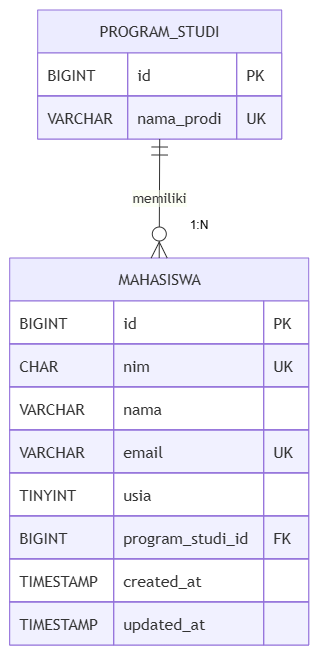

The diagram above was exported from draw.io. Its source (the exported page's mxGraphModel, read from the mxfile embedded in the PNG):
<mxGraphModel dx="1012" dy="-513" grid="1" gridSize="10" guides="1" tooltips="1" connect="1" arrows="1" fold="1" page="1" pageScale="1" pageWidth="850" pageHeight="1100" math="0" shadow="0">
  <root>
    <mxCell id="0" />
    <mxCell id="1" parent="0" />
    <UserObject label="" mermaidData="{&#10;  &quot;data&quot;: &quot;erDiagram\n    PROGRAM_STUDI ||--o{ MAHASISWA : memiliki\n\n    PROGRAM_STUDI {\n        BIGINT id PK\n        VARCHAR nama_prodi UK\n    }\n\n    MAHASISWA {\n        BIGINT id PK\n        CHAR nim UK\n        VARCHAR nama\n        VARCHAR email UK\n        TINYINT usia\n        BIGINT program_studi_id FK\n        TIMESTAMP created_at\n        TIMESTAMP updated_at\n    }&quot;,&#10;  &quot;config&quot;: null&#10;}" id="DqveQFz_W3m9mzxgMjLu-1">
      <mxCell connectable="0" parent="1" style="group;transparentBounds=1;editIcon=1;lockedGroup=0;groupPadding=10;" vertex="1">
        <mxGeometry as="geometry" />
      </mxCell>
    </UserObject>
    <UserObject label="PROGRAM_STUDI" mermaidId="n:PROGRAM_STUDI" mermaidBaseStyle="shape=table;startSize=43;container=1;collapsible=0;childLayout=tableLayout;fixedRows=1;rowLines=1;fontSize=16;fontFamily=Trebuchet MS,Verdana,Arial,sans-serif;strokeWidth=1;align=center;resizeLast=1;html=1;fillColor=light-dark(#ECECFF,#1f2020);strokeColor=light-dark(#9370DB,#cccccc);fontColor=light-dark(#333333,#cccccc);" mermaidBaseValue="PROGRAM_STUDI" id="DqveQFz_W3m9mzxgMjLu-2">
      <mxCell parent="DqveQFz_W3m9mzxgMjLu-1" style="shape=table;startSize=43;container=1;collapsible=0;childLayout=tableLayout;fixedRows=1;rowLines=1;fontSize=16;fontFamily=Trebuchet MS,Verdana,Arial,sans-serif;strokeWidth=1;align=center;resizeLast=1;html=1;fillColor=light-dark(#ECECFF,#1f2020);strokeColor=light-dark(#9370DB,#cccccc);fontColor=light-dark(#333333,#cccccc);" vertex="1">
        <mxGeometry height="129" width="244" x="698" y="1670" as="geometry" />
      </mxCell>
    </UserObject>
    <mxCell id="DqveQFz_W3m9mzxgMjLu-3" parent="DqveQFz_W3m9mzxgMjLu-2" style="shape=tableRow;horizontal=0;startSize=0;swimlaneHead=0;swimlaneBody=1;fillColor=light-dark(#ffffff,#1f2020);strokeColor=inherit;strokeWidth=1;collapsible=0;dropTarget=0;points=[[0,0.5],[1,0.5]];portConstraint=eastwest;top=0;left=0;right=0;bottom=0;" vertex="1">
      <mxGeometry height="43" width="244" y="43" as="geometry" />
    </mxCell>
    <mxCell id="DqveQFz_W3m9mzxgMjLu-4" parent="DqveQFz_W3m9mzxgMjLu-3" style="shape=partialRectangle;connectable=0;fillColor=none;strokeColor=light-dark(#9370DB,#cccccc);strokeWidth=1;fontColor=light-dark(#333333,#cccccc);fontFamily=Trebuchet MS,Verdana,Arial,sans-serif;top=1;left=1;bottom=1;right=1;align=left;spacingLeft=8;overflow=hidden;fontSize=16;" value="BIGINT" vertex="1">
      <mxGeometry height="43" width="90" as="geometry">
        <mxRectangle height="43" width="90" as="alternateBounds" />
      </mxGeometry>
    </mxCell>
    <mxCell id="DqveQFz_W3m9mzxgMjLu-5" parent="DqveQFz_W3m9mzxgMjLu-3" style="shape=partialRectangle;connectable=0;fillColor=none;strokeColor=light-dark(#9370DB,#cccccc);strokeWidth=1;fontColor=light-dark(#333333,#cccccc);fontFamily=Trebuchet MS,Verdana,Arial,sans-serif;top=1;left=1;bottom=1;right=1;align=left;spacingLeft=8;overflow=hidden;fontSize=16;" value="id" vertex="1">
      <mxGeometry height="43" width="109" x="90" as="geometry">
        <mxRectangle height="43" width="109" as="alternateBounds" />
      </mxGeometry>
    </mxCell>
    <mxCell id="DqveQFz_W3m9mzxgMjLu-6" parent="DqveQFz_W3m9mzxgMjLu-3" style="shape=partialRectangle;connectable=0;fillColor=none;strokeColor=light-dark(#9370DB,#cccccc);strokeWidth=1;fontColor=light-dark(#333333,#cccccc);fontFamily=Trebuchet MS,Verdana,Arial,sans-serif;top=1;left=1;bottom=1;right=1;align=left;spacingLeft=8;overflow=hidden;fontSize=16;" value="PK" vertex="1">
      <mxGeometry height="43" width="45" x="199" as="geometry">
        <mxRectangle height="43" width="45" as="alternateBounds" />
      </mxGeometry>
    </mxCell>
    <mxCell id="DqveQFz_W3m9mzxgMjLu-7" parent="DqveQFz_W3m9mzxgMjLu-2" style="shape=tableRow;horizontal=0;startSize=0;swimlaneHead=0;swimlaneBody=1;fillColor=light-dark(#F1F1FF,#1f2020);strokeColor=inherit;strokeWidth=1;collapsible=0;dropTarget=0;points=[[0,0.5],[1,0.5]];portConstraint=eastwest;top=0;left=0;right=0;bottom=0;" vertex="1">
      <mxGeometry height="43" width="244" y="86" as="geometry" />
    </mxCell>
    <mxCell id="DqveQFz_W3m9mzxgMjLu-8" parent="DqveQFz_W3m9mzxgMjLu-7" style="shape=partialRectangle;connectable=0;fillColor=none;strokeColor=light-dark(#9370DB,#cccccc);strokeWidth=1;fontColor=light-dark(#333333,#cccccc);fontFamily=Trebuchet MS,Verdana,Arial,sans-serif;top=1;left=1;bottom=1;right=1;align=left;spacingLeft=8;overflow=hidden;fontSize=16;" value="VARCHAR" vertex="1">
      <mxGeometry height="43" width="90" as="geometry">
        <mxRectangle height="43" width="90" as="alternateBounds" />
      </mxGeometry>
    </mxCell>
    <mxCell id="DqveQFz_W3m9mzxgMjLu-9" parent="DqveQFz_W3m9mzxgMjLu-7" style="shape=partialRectangle;connectable=0;fillColor=none;strokeColor=light-dark(#9370DB,#cccccc);strokeWidth=1;fontColor=light-dark(#333333,#cccccc);fontFamily=Trebuchet MS,Verdana,Arial,sans-serif;top=1;left=1;bottom=1;right=1;align=left;spacingLeft=8;overflow=hidden;fontSize=16;" value="nama_prodi" vertex="1">
      <mxGeometry height="43" width="109" x="90" as="geometry">
        <mxRectangle height="43" width="109" as="alternateBounds" />
      </mxGeometry>
    </mxCell>
    <mxCell id="DqveQFz_W3m9mzxgMjLu-10" parent="DqveQFz_W3m9mzxgMjLu-7" style="shape=partialRectangle;connectable=0;fillColor=none;strokeColor=light-dark(#9370DB,#cccccc);strokeWidth=1;fontColor=light-dark(#333333,#cccccc);fontFamily=Trebuchet MS,Verdana,Arial,sans-serif;top=1;left=1;bottom=1;right=1;align=left;spacingLeft=8;overflow=hidden;fontSize=16;" value="UK" vertex="1">
      <mxGeometry height="43" width="45" x="199" as="geometry">
        <mxRectangle height="43" width="45" as="alternateBounds" />
      </mxGeometry>
    </mxCell>
    <UserObject label="MAHASISWA" mermaidId="n:MAHASISWA" mermaidBaseStyle="shape=table;startSize=43;container=1;collapsible=0;childLayout=tableLayout;fixedRows=1;rowLines=1;fontSize=16;fontFamily=Trebuchet MS,Verdana,Arial,sans-serif;strokeWidth=1;align=center;resizeLast=1;html=1;fillColor=light-dark(#ECECFF,#1f2020);strokeColor=light-dark(#9370DB,#cccccc);fontColor=light-dark(#333333,#cccccc);" mermaidBaseValue="MAHASISWA" id="DqveQFz_W3m9mzxgMjLu-11">
      <mxCell parent="DqveQFz_W3m9mzxgMjLu-1" style="shape=table;startSize=43;container=1;collapsible=0;childLayout=tableLayout;fixedRows=1;rowLines=1;fontSize=16;fontFamily=Trebuchet MS,Verdana,Arial,sans-serif;strokeWidth=1;align=center;resizeLast=1;html=1;fillColor=light-dark(#ECECFF,#1f2020);strokeColor=light-dark(#9370DB,#cccccc);fontColor=light-dark(#333333,#cccccc);" vertex="1">
        <mxGeometry height="387" width="299" x="670" y="1918" as="geometry" />
      </mxCell>
    </UserObject>
    <mxCell id="DqveQFz_W3m9mzxgMjLu-12" parent="DqveQFz_W3m9mzxgMjLu-11" style="shape=tableRow;horizontal=0;startSize=0;swimlaneHead=0;swimlaneBody=1;fillColor=light-dark(#ffffff,#1f2020);strokeColor=inherit;strokeWidth=1;collapsible=0;dropTarget=0;points=[[0,0.5],[1,0.5]];portConstraint=eastwest;top=0;left=0;right=0;bottom=0;" vertex="1">
      <mxGeometry height="43" width="299" y="43" as="geometry" />
    </mxCell>
    <mxCell id="DqveQFz_W3m9mzxgMjLu-13" parent="DqveQFz_W3m9mzxgMjLu-12" style="shape=partialRectangle;connectable=0;fillColor=none;strokeColor=light-dark(#9370DB,#cccccc);strokeWidth=1;fontColor=light-dark(#333333,#cccccc);fontFamily=Trebuchet MS,Verdana,Arial,sans-serif;top=1;left=1;bottom=1;right=1;align=left;spacingLeft=8;overflow=hidden;fontSize=16;" value="BIGINT" vertex="1">
      <mxGeometry height="43" width="104" as="geometry">
        <mxRectangle height="43" width="104" as="alternateBounds" />
      </mxGeometry>
    </mxCell>
    <mxCell id="DqveQFz_W3m9mzxgMjLu-14" parent="DqveQFz_W3m9mzxgMjLu-12" style="shape=partialRectangle;connectable=0;fillColor=none;strokeColor=light-dark(#9370DB,#cccccc);strokeWidth=1;fontColor=light-dark(#333333,#cccccc);fontFamily=Trebuchet MS,Verdana,Arial,sans-serif;top=1;left=1;bottom=1;right=1;align=left;spacingLeft=8;overflow=hidden;fontSize=16;" value="id" vertex="1">
      <mxGeometry height="43" width="150" x="104" as="geometry">
        <mxRectangle height="43" width="150" as="alternateBounds" />
      </mxGeometry>
    </mxCell>
    <mxCell id="DqveQFz_W3m9mzxgMjLu-15" parent="DqveQFz_W3m9mzxgMjLu-12" style="shape=partialRectangle;connectable=0;fillColor=none;strokeColor=light-dark(#9370DB,#cccccc);strokeWidth=1;fontColor=light-dark(#333333,#cccccc);fontFamily=Trebuchet MS,Verdana,Arial,sans-serif;top=1;left=1;bottom=1;right=1;align=left;spacingLeft=8;overflow=hidden;fontSize=16;" value="PK" vertex="1">
      <mxGeometry height="43" width="45" x="254" as="geometry">
        <mxRectangle height="43" width="45" as="alternateBounds" />
      </mxGeometry>
    </mxCell>
    <mxCell id="DqveQFz_W3m9mzxgMjLu-16" parent="DqveQFz_W3m9mzxgMjLu-11" style="shape=tableRow;horizontal=0;startSize=0;swimlaneHead=0;swimlaneBody=1;fillColor=light-dark(#F1F1FF,#1f2020);strokeColor=inherit;strokeWidth=1;collapsible=0;dropTarget=0;points=[[0,0.5],[1,0.5]];portConstraint=eastwest;top=0;left=0;right=0;bottom=0;" vertex="1">
      <mxGeometry height="43" width="299" y="86" as="geometry" />
    </mxCell>
    <mxCell id="DqveQFz_W3m9mzxgMjLu-17" parent="DqveQFz_W3m9mzxgMjLu-16" style="shape=partialRectangle;connectable=0;fillColor=none;strokeColor=light-dark(#9370DB,#cccccc);strokeWidth=1;fontColor=light-dark(#333333,#cccccc);fontFamily=Trebuchet MS,Verdana,Arial,sans-serif;top=1;left=1;bottom=1;right=1;align=left;spacingLeft=8;overflow=hidden;fontSize=16;" value="CHAR" vertex="1">
      <mxGeometry height="43" width="104" as="geometry">
        <mxRectangle height="43" width="104" as="alternateBounds" />
      </mxGeometry>
    </mxCell>
    <mxCell id="DqveQFz_W3m9mzxgMjLu-18" parent="DqveQFz_W3m9mzxgMjLu-16" style="shape=partialRectangle;connectable=0;fillColor=none;strokeColor=light-dark(#9370DB,#cccccc);strokeWidth=1;fontColor=light-dark(#333333,#cccccc);fontFamily=Trebuchet MS,Verdana,Arial,sans-serif;top=1;left=1;bottom=1;right=1;align=left;spacingLeft=8;overflow=hidden;fontSize=16;" value="nim" vertex="1">
      <mxGeometry height="43" width="150" x="104" as="geometry">
        <mxRectangle height="43" width="150" as="alternateBounds" />
      </mxGeometry>
    </mxCell>
    <mxCell id="DqveQFz_W3m9mzxgMjLu-19" parent="DqveQFz_W3m9mzxgMjLu-16" style="shape=partialRectangle;connectable=0;fillColor=none;strokeColor=light-dark(#9370DB,#cccccc);strokeWidth=1;fontColor=light-dark(#333333,#cccccc);fontFamily=Trebuchet MS,Verdana,Arial,sans-serif;top=1;left=1;bottom=1;right=1;align=left;spacingLeft=8;overflow=hidden;fontSize=16;" value="UK" vertex="1">
      <mxGeometry height="43" width="45" x="254" as="geometry">
        <mxRectangle height="43" width="45" as="alternateBounds" />
      </mxGeometry>
    </mxCell>
    <mxCell id="DqveQFz_W3m9mzxgMjLu-20" parent="DqveQFz_W3m9mzxgMjLu-11" style="shape=tableRow;horizontal=0;startSize=0;swimlaneHead=0;swimlaneBody=1;fillColor=light-dark(#ffffff,#1f2020);strokeColor=inherit;strokeWidth=1;collapsible=0;dropTarget=0;points=[[0,0.5],[1,0.5]];portConstraint=eastwest;top=0;left=0;right=0;bottom=0;" vertex="1">
      <mxGeometry height="43" width="299" y="129" as="geometry" />
    </mxCell>
    <mxCell id="DqveQFz_W3m9mzxgMjLu-21" parent="DqveQFz_W3m9mzxgMjLu-20" style="shape=partialRectangle;connectable=0;fillColor=none;strokeColor=light-dark(#9370DB,#cccccc);strokeWidth=1;fontColor=light-dark(#333333,#cccccc);fontFamily=Trebuchet MS,Verdana,Arial,sans-serif;top=1;left=1;bottom=1;right=1;align=left;spacingLeft=8;overflow=hidden;fontSize=16;" value="VARCHAR" vertex="1">
      <mxGeometry height="43" width="104" as="geometry">
        <mxRectangle height="43" width="104" as="alternateBounds" />
      </mxGeometry>
    </mxCell>
    <mxCell id="DqveQFz_W3m9mzxgMjLu-22" parent="DqveQFz_W3m9mzxgMjLu-20" style="shape=partialRectangle;connectable=0;fillColor=none;strokeColor=light-dark(#9370DB,#cccccc);strokeWidth=1;fontColor=light-dark(#333333,#cccccc);fontFamily=Trebuchet MS,Verdana,Arial,sans-serif;top=1;left=1;bottom=1;right=1;align=left;spacingLeft=8;overflow=hidden;fontSize=16;" value="nama" vertex="1">
      <mxGeometry height="43" width="150" x="104" as="geometry">
        <mxRectangle height="43" width="150" as="alternateBounds" />
      </mxGeometry>
    </mxCell>
    <mxCell id="DqveQFz_W3m9mzxgMjLu-23" parent="DqveQFz_W3m9mzxgMjLu-20" style="shape=partialRectangle;connectable=0;fillColor=none;strokeColor=light-dark(#9370DB,#cccccc);strokeWidth=1;fontColor=light-dark(#333333,#cccccc);fontFamily=Trebuchet MS,Verdana,Arial,sans-serif;top=1;left=1;bottom=1;right=1;align=left;spacingLeft=8;overflow=hidden;fontSize=16;" value="" vertex="1">
      <mxGeometry height="43" width="45" x="254" as="geometry">
        <mxRectangle height="43" width="45" as="alternateBounds" />
      </mxGeometry>
    </mxCell>
    <mxCell id="DqveQFz_W3m9mzxgMjLu-24" parent="DqveQFz_W3m9mzxgMjLu-11" style="shape=tableRow;horizontal=0;startSize=0;swimlaneHead=0;swimlaneBody=1;fillColor=light-dark(#F1F1FF,#1f2020);strokeColor=inherit;strokeWidth=1;collapsible=0;dropTarget=0;points=[[0,0.5],[1,0.5]];portConstraint=eastwest;top=0;left=0;right=0;bottom=0;" vertex="1">
      <mxGeometry height="43" width="299" y="172" as="geometry" />
    </mxCell>
    <mxCell id="DqveQFz_W3m9mzxgMjLu-25" parent="DqveQFz_W3m9mzxgMjLu-24" style="shape=partialRectangle;connectable=0;fillColor=none;strokeColor=light-dark(#9370DB,#cccccc);strokeWidth=1;fontColor=light-dark(#333333,#cccccc);fontFamily=Trebuchet MS,Verdana,Arial,sans-serif;top=1;left=1;bottom=1;right=1;align=left;spacingLeft=8;overflow=hidden;fontSize=16;" value="VARCHAR" vertex="1">
      <mxGeometry height="43" width="104" as="geometry">
        <mxRectangle height="43" width="104" as="alternateBounds" />
      </mxGeometry>
    </mxCell>
    <mxCell id="DqveQFz_W3m9mzxgMjLu-26" parent="DqveQFz_W3m9mzxgMjLu-24" style="shape=partialRectangle;connectable=0;fillColor=none;strokeColor=light-dark(#9370DB,#cccccc);strokeWidth=1;fontColor=light-dark(#333333,#cccccc);fontFamily=Trebuchet MS,Verdana,Arial,sans-serif;top=1;left=1;bottom=1;right=1;align=left;spacingLeft=8;overflow=hidden;fontSize=16;" value="email" vertex="1">
      <mxGeometry height="43" width="150" x="104" as="geometry">
        <mxRectangle height="43" width="150" as="alternateBounds" />
      </mxGeometry>
    </mxCell>
    <mxCell id="DqveQFz_W3m9mzxgMjLu-27" parent="DqveQFz_W3m9mzxgMjLu-24" style="shape=partialRectangle;connectable=0;fillColor=none;strokeColor=light-dark(#9370DB,#cccccc);strokeWidth=1;fontColor=light-dark(#333333,#cccccc);fontFamily=Trebuchet MS,Verdana,Arial,sans-serif;top=1;left=1;bottom=1;right=1;align=left;spacingLeft=8;overflow=hidden;fontSize=16;" value="UK" vertex="1">
      <mxGeometry height="43" width="45" x="254" as="geometry">
        <mxRectangle height="43" width="45" as="alternateBounds" />
      </mxGeometry>
    </mxCell>
    <mxCell id="DqveQFz_W3m9mzxgMjLu-28" parent="DqveQFz_W3m9mzxgMjLu-11" style="shape=tableRow;horizontal=0;startSize=0;swimlaneHead=0;swimlaneBody=1;fillColor=light-dark(#ffffff,#1f2020);strokeColor=inherit;strokeWidth=1;collapsible=0;dropTarget=0;points=[[0,0.5],[1,0.5]];portConstraint=eastwest;top=0;left=0;right=0;bottom=0;" vertex="1">
      <mxGeometry height="43" width="299" y="215" as="geometry" />
    </mxCell>
    <mxCell id="DqveQFz_W3m9mzxgMjLu-29" parent="DqveQFz_W3m9mzxgMjLu-28" style="shape=partialRectangle;connectable=0;fillColor=none;strokeColor=light-dark(#9370DB,#cccccc);strokeWidth=1;fontColor=light-dark(#333333,#cccccc);fontFamily=Trebuchet MS,Verdana,Arial,sans-serif;top=1;left=1;bottom=1;right=1;align=left;spacingLeft=8;overflow=hidden;fontSize=16;" value="TINYINT" vertex="1">
      <mxGeometry height="43" width="104" as="geometry">
        <mxRectangle height="43" width="104" as="alternateBounds" />
      </mxGeometry>
    </mxCell>
    <mxCell id="DqveQFz_W3m9mzxgMjLu-30" parent="DqveQFz_W3m9mzxgMjLu-28" style="shape=partialRectangle;connectable=0;fillColor=none;strokeColor=light-dark(#9370DB,#cccccc);strokeWidth=1;fontColor=light-dark(#333333,#cccccc);fontFamily=Trebuchet MS,Verdana,Arial,sans-serif;top=1;left=1;bottom=1;right=1;align=left;spacingLeft=8;overflow=hidden;fontSize=16;" value="usia" vertex="1">
      <mxGeometry height="43" width="150" x="104" as="geometry">
        <mxRectangle height="43" width="150" as="alternateBounds" />
      </mxGeometry>
    </mxCell>
    <mxCell id="DqveQFz_W3m9mzxgMjLu-31" parent="DqveQFz_W3m9mzxgMjLu-28" style="shape=partialRectangle;connectable=0;fillColor=none;strokeColor=light-dark(#9370DB,#cccccc);strokeWidth=1;fontColor=light-dark(#333333,#cccccc);fontFamily=Trebuchet MS,Verdana,Arial,sans-serif;top=1;left=1;bottom=1;right=1;align=left;spacingLeft=8;overflow=hidden;fontSize=16;" value="" vertex="1">
      <mxGeometry height="43" width="45" x="254" as="geometry">
        <mxRectangle height="43" width="45" as="alternateBounds" />
      </mxGeometry>
    </mxCell>
    <mxCell id="DqveQFz_W3m9mzxgMjLu-32" parent="DqveQFz_W3m9mzxgMjLu-11" style="shape=tableRow;horizontal=0;startSize=0;swimlaneHead=0;swimlaneBody=1;fillColor=light-dark(#F1F1FF,#1f2020);strokeColor=inherit;strokeWidth=1;collapsible=0;dropTarget=0;points=[[0,0.5],[1,0.5]];portConstraint=eastwest;top=0;left=0;right=0;bottom=0;" vertex="1">
      <mxGeometry height="43" width="299" y="258" as="geometry" />
    </mxCell>
    <mxCell id="DqveQFz_W3m9mzxgMjLu-33" parent="DqveQFz_W3m9mzxgMjLu-32" style="shape=partialRectangle;connectable=0;fillColor=none;strokeColor=light-dark(#9370DB,#cccccc);strokeWidth=1;fontColor=light-dark(#333333,#cccccc);fontFamily=Trebuchet MS,Verdana,Arial,sans-serif;top=1;left=1;bottom=1;right=1;align=left;spacingLeft=8;overflow=hidden;fontSize=16;" value="BIGINT" vertex="1">
      <mxGeometry height="43" width="104" as="geometry">
        <mxRectangle height="43" width="104" as="alternateBounds" />
      </mxGeometry>
    </mxCell>
    <mxCell id="DqveQFz_W3m9mzxgMjLu-34" parent="DqveQFz_W3m9mzxgMjLu-32" style="shape=partialRectangle;connectable=0;fillColor=none;strokeColor=light-dark(#9370DB,#cccccc);strokeWidth=1;fontColor=light-dark(#333333,#cccccc);fontFamily=Trebuchet MS,Verdana,Arial,sans-serif;top=1;left=1;bottom=1;right=1;align=left;spacingLeft=8;overflow=hidden;fontSize=16;" value="program_studi_id" vertex="1">
      <mxGeometry height="43" width="150" x="104" as="geometry">
        <mxRectangle height="43" width="150" as="alternateBounds" />
      </mxGeometry>
    </mxCell>
    <mxCell id="DqveQFz_W3m9mzxgMjLu-35" parent="DqveQFz_W3m9mzxgMjLu-32" style="shape=partialRectangle;connectable=0;fillColor=none;strokeColor=light-dark(#9370DB,#cccccc);strokeWidth=1;fontColor=light-dark(#333333,#cccccc);fontFamily=Trebuchet MS,Verdana,Arial,sans-serif;top=1;left=1;bottom=1;right=1;align=left;spacingLeft=8;overflow=hidden;fontSize=16;" value="FK" vertex="1">
      <mxGeometry height="43" width="45" x="254" as="geometry">
        <mxRectangle height="43" width="45" as="alternateBounds" />
      </mxGeometry>
    </mxCell>
    <mxCell id="DqveQFz_W3m9mzxgMjLu-36" parent="DqveQFz_W3m9mzxgMjLu-11" style="shape=tableRow;horizontal=0;startSize=0;swimlaneHead=0;swimlaneBody=1;fillColor=light-dark(#ffffff,#1f2020);strokeColor=inherit;strokeWidth=1;collapsible=0;dropTarget=0;points=[[0,0.5],[1,0.5]];portConstraint=eastwest;top=0;left=0;right=0;bottom=0;" vertex="1">
      <mxGeometry height="43" width="299" y="301" as="geometry" />
    </mxCell>
    <mxCell id="DqveQFz_W3m9mzxgMjLu-37" parent="DqveQFz_W3m9mzxgMjLu-36" style="shape=partialRectangle;connectable=0;fillColor=none;strokeColor=light-dark(#9370DB,#cccccc);strokeWidth=1;fontColor=light-dark(#333333,#cccccc);fontFamily=Trebuchet MS,Verdana,Arial,sans-serif;top=1;left=1;bottom=1;right=1;align=left;spacingLeft=8;overflow=hidden;fontSize=16;" value="TIMESTAMP" vertex="1">
      <mxGeometry height="43" width="104" as="geometry">
        <mxRectangle height="43" width="104" as="alternateBounds" />
      </mxGeometry>
    </mxCell>
    <mxCell id="DqveQFz_W3m9mzxgMjLu-38" parent="DqveQFz_W3m9mzxgMjLu-36" style="shape=partialRectangle;connectable=0;fillColor=none;strokeColor=light-dark(#9370DB,#cccccc);strokeWidth=1;fontColor=light-dark(#333333,#cccccc);fontFamily=Trebuchet MS,Verdana,Arial,sans-serif;top=1;left=1;bottom=1;right=1;align=left;spacingLeft=8;overflow=hidden;fontSize=16;" value="created_at" vertex="1">
      <mxGeometry height="43" width="150" x="104" as="geometry">
        <mxRectangle height="43" width="150" as="alternateBounds" />
      </mxGeometry>
    </mxCell>
    <mxCell id="DqveQFz_W3m9mzxgMjLu-39" parent="DqveQFz_W3m9mzxgMjLu-36" style="shape=partialRectangle;connectable=0;fillColor=none;strokeColor=light-dark(#9370DB,#cccccc);strokeWidth=1;fontColor=light-dark(#333333,#cccccc);fontFamily=Trebuchet MS,Verdana,Arial,sans-serif;top=1;left=1;bottom=1;right=1;align=left;spacingLeft=8;overflow=hidden;fontSize=16;" value="" vertex="1">
      <mxGeometry height="43" width="45" x="254" as="geometry">
        <mxRectangle height="43" width="45" as="alternateBounds" />
      </mxGeometry>
    </mxCell>
    <mxCell id="DqveQFz_W3m9mzxgMjLu-40" parent="DqveQFz_W3m9mzxgMjLu-11" style="shape=tableRow;horizontal=0;startSize=0;swimlaneHead=0;swimlaneBody=1;fillColor=light-dark(#F1F1FF,#1f2020);strokeColor=inherit;strokeWidth=1;collapsible=0;dropTarget=0;points=[[0,0.5],[1,0.5]];portConstraint=eastwest;top=0;left=0;right=0;bottom=0;" vertex="1">
      <mxGeometry height="43" width="299" y="344" as="geometry" />
    </mxCell>
    <mxCell id="DqveQFz_W3m9mzxgMjLu-41" parent="DqveQFz_W3m9mzxgMjLu-40" style="shape=partialRectangle;connectable=0;fillColor=none;strokeColor=light-dark(#9370DB,#cccccc);strokeWidth=1;fontColor=light-dark(#333333,#cccccc);fontFamily=Trebuchet MS,Verdana,Arial,sans-serif;top=1;left=1;bottom=1;right=1;align=left;spacingLeft=8;overflow=hidden;fontSize=16;" value="TIMESTAMP" vertex="1">
      <mxGeometry height="43" width="104" as="geometry">
        <mxRectangle height="43" width="104" as="alternateBounds" />
      </mxGeometry>
    </mxCell>
    <mxCell id="DqveQFz_W3m9mzxgMjLu-42" parent="DqveQFz_W3m9mzxgMjLu-40" style="shape=partialRectangle;connectable=0;fillColor=none;strokeColor=light-dark(#9370DB,#cccccc);strokeWidth=1;fontColor=light-dark(#333333,#cccccc);fontFamily=Trebuchet MS,Verdana,Arial,sans-serif;top=1;left=1;bottom=1;right=1;align=left;spacingLeft=8;overflow=hidden;fontSize=16;" value="updated_at" vertex="1">
      <mxGeometry height="43" width="150" x="104" as="geometry">
        <mxRectangle height="43" width="150" as="alternateBounds" />
      </mxGeometry>
    </mxCell>
    <mxCell id="DqveQFz_W3m9mzxgMjLu-43" parent="DqveQFz_W3m9mzxgMjLu-40" style="shape=partialRectangle;connectable=0;fillColor=none;strokeColor=light-dark(#9370DB,#cccccc);strokeWidth=1;fontColor=light-dark(#333333,#cccccc);fontFamily=Trebuchet MS,Verdana,Arial,sans-serif;top=1;left=1;bottom=1;right=1;align=left;spacingLeft=8;overflow=hidden;fontSize=16;" value="" vertex="1">
      <mxGeometry height="43" width="45" x="254" as="geometry">
        <mxRectangle height="43" width="45" as="alternateBounds" />
      </mxGeometry>
    </mxCell>
    <UserObject label="memiliki" mermaidId="e:PROGRAM_STUDI-&gt;MAHASISWA#0" mermaidBaseStyle="curved=1;startArrow=ERmandOne;startSize=14;endArrow=ERzeroToMany;endSize=14;strokeColor=light-dark(#333333,#cccccc);strokeWidth=1;html=1;fontSize=14;labelBackgroundColor=light-dark(#F8FFEC4D,#2a2a2a4D);fontFamily=Trebuchet MS,Verdana,Arial,sans-serif;fontColor=light-dark(#333333,#cccccc);exitX=0.5;exitY=1;entryX=0.5;entryY=0;" mermaidBaseValue="memiliki" id="DqveQFz_W3m9mzxgMjLu-44">
      <mxCell edge="1" parent="DqveQFz_W3m9mzxgMjLu-1" source="DqveQFz_W3m9mzxgMjLu-2" style="curved=1;startArrow=ERmandOne;startSize=14;endArrow=ERzeroToMany;endSize=14;strokeColor=light-dark(#333333,#cccccc);strokeWidth=1;html=1;fontSize=14;labelBackgroundColor=light-dark(#F8FFEC4D,#2a2a2a4D);fontFamily=Trebuchet MS,Verdana,Arial,sans-serif;fontColor=light-dark(#333333,#cccccc);exitX=0.5;exitY=1;entryX=0.5;entryY=0;rounded=0;" target="DqveQFz_W3m9mzxgMjLu-11">
        <mxGeometry relative="1" as="geometry" />
      </mxCell>
    </UserObject>
    <mxCell id="DqveQFz_W3m9mzxgMjLu-45" parent="DqveQFz_W3m9mzxgMjLu-1" style="text;html=1;whiteSpace=wrap;strokeColor=none;fillColor=none;align=center;verticalAlign=middle;rounded=0;" value="1:N" vertex="1">
      <mxGeometry height="30" width="60" x="830" y="1870" as="geometry" />
    </mxCell>
  </root>
</mxGraphModel>